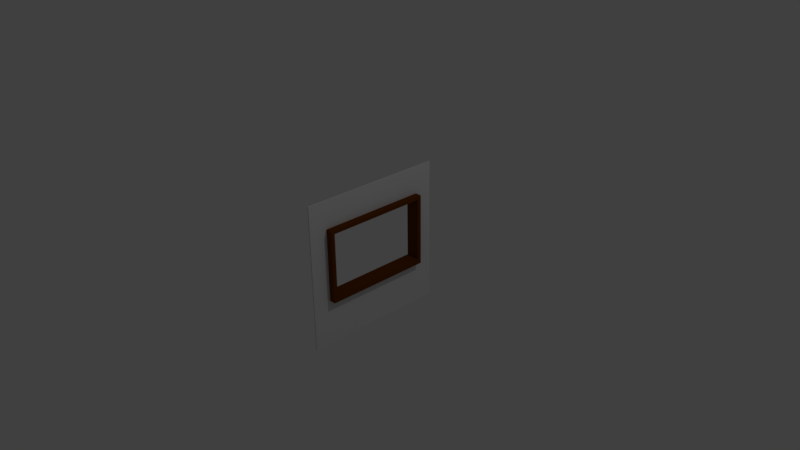 # Source: WindowWall.blend  (saved by Blender 2.77.0; exported with 4.5.12 LTS)
import bpy
from mathutils import Matrix  # noqa: F401  (used for matrix-valued properties, if any)

bpy.ops.wm.read_factory_settings(use_empty=True)
scene = bpy.context.scene
scene.name = 'Scene'

# ---- collections
col_collection_1 = bpy.data.collections.new('Collection 1'); scene.collection.children.link(col_collection_1)

# ---- materials (node trees are filled in below, after node groups)
mat_sill = bpy.data.materials.new('Sill')
mat_sill.alpha_threshold = 0.0
mat_sill.use_transparent_shadow = False
mat_sill.diffuse_color = (0.1473, 0.03856, 0.0, 1.0)
mat_sill.roughness = 0.5
mat_wall = bpy.data.materials.new('Wall')
mat_wall.alpha_threshold = 0.0
mat_wall.use_transparent_shadow = False
mat_wall.diffuse_color = (0.7613, 0.7613, 0.7613, 1.0)
mat_wall.roughness = 0.5
mat_wall.line_color = (0.0, 0.0, 0.0, 1.0)

# ---- material node trees

# ---- world
world_world = bpy.data.worlds.new('World'); scene.world = world_world
world_world.color = (0.05088, 0.05088, 0.05088)
world_world.use_sun_shadow = False
world_world.sun_shadow_jitter_overblur = 0.0
world_world.cycles.sampling_method = 'MANUAL'

# ---- cameras
cam_camera = bpy.data.cameras.new('Camera')
cam_camera.clip_end = 100.0
cam_camera.lens = 35.0
cam_camera.sensor_width = 32.0
cam_camera.sensor_height = 18.0
cam_camera.ortho_scale = 7.314
cam_camera.dof.focus_distance = 0.0
cam_camera.dof.aperture_fstop = 128.0

# ---- lights
light_lamp = bpy.data.lights.new('Lamp', 'POINT')
light_lamp.transmission_factor = 0.0
light_lamp.cutoff_distance = 30.0
light_lamp.energy = 100.0
light_lamp.shadow_buffer_clip_start = 1.001
light_lamp.shadow_soft_size = 0.1
light_lamp.shadow_maximum_resolution = 0.006
light_lamp.use_absolute_resolution = True

# ---- meshes
me_cube_001 = bpy.data.meshes.new('Cube.001')
me_cube_001.from_pydata([(-0.1, -0.6992, 0.5724), (-0.1, -0.6992, -0.3053), (-0.1, -0.75, -0.3788), (-0.1, -0.75, 0.6212), (-0.1, 0.75, 0.6212), (-0.1, 0.6992, 0.5724), (-0.1, 0.6992, -0.3053), (-0.1, 0.75, -0.3788), (0.1, -0.75, 0.6212), (0.1, -0.75, -0.3788), (0.1, 0.75, 0.6212), (0.1, 0.75, -0.3788), (0.1, -0.6992, -0.3053), (0.1, 0.6992, 0.5724), (0.1, 0.6992, -0.3053), (0.1, -0.6992, 0.5724)], [], [(0, 1, 2, 3, 4, 5), (1, 6, 5, 4, 7, 2), (8, 3, 2, 9), (8, 10, 4, 3), (4, 10, 11, 7), (2, 7, 11, 9), (12, 9, 11, 10, 13, 14), (15, 13, 10, 8, 9, 12), (5, 6, 14, 13), (13, 15, 0, 5), (6, 1, 12, 14), (15, 12, 1, 0)])
_uv = me_cube_001.uv_layers.new(name='UVMap')
_uv.uv.foreach_set('vector', [0.4034, 0.5182, 0.7409, 0.5182, 0.7692, 0.5363, 0.3846, 0.5363, 0.3846, 4.262e-08, 0.4034, 0.01816, 0.7409, 0.5182, 0.7409, 0.01816, 0.4034, 0.01816, 0.3846, 4.262e-08, 0.7692, 0.0, 0.7692, 0.5363, 0.0, 0.5363, 0.07692, 0.5363, 0.07692, 0.8939, 3.152e-08, 0.8939, 0.8462, 0.0, 0.8462, 0.5363, 0.7692, 0.5363, 0.7692, 0.0, 0.07692, 0.5363, 0.1538, 0.5363, 0.1538, 0.8939, 0.07692, 0.8939, 0.8462, 0.5363, 0.8462, 0.0, 0.9231, 0.0, 0.9231, 0.5363, 0.3563, 0.01816, 0.3846, 0.0, 0.3846, 0.5363, 1.834e-07, 0.5363, 0.01875, 0.5182, 0.3563, 0.5182, 0.01875, 0.01816, 0.01875, 0.5182, 1.834e-07, 0.5363, 0.0, 1.279e-07, 0.3846, 0.0, 0.3563, 0.01816, 0.2308, 0.5363, 0.2308, 0.8502, 0.1538, 0.8502, 0.1538, 0.5363, 1.0, 0.0, 1.0, 0.5, 0.9231, 0.5, 0.9231, 0.0, 0.9231, 1.0, 0.9231, 0.5, 1.0, 0.5, 1.0, 1.0, 0.3077, 0.5363, 0.3077, 0.8502, 0.2308, 0.8502, 0.2308, 0.5363])
me_cube_001.materials.append(mat_sill)
me_cube_001.use_remesh_preserve_volume = False
me_cube_001.use_remesh_preserve_attributes = False
me_cube_001.use_mirror_vertex_groups = False
me_cube_001.update()
me_cube = bpy.data.meshes.new('Cube')
me_cube.from_pydata([(0.01, 1.0, -1.0), (0.01, -1.0, -1.0), (-0.01, -1.0, -1.0), (-0.01, 1.0, -1.0), (0.01, 1.0, 1.0), (-0.01, 1.0, 1.0), (0.01, -0.75, -0.3788), (0.01, 0.75, 0.6212), (0.01, 0.75, -0.3788), (0.01, -0.75, 0.6212), (0.01, -1.0, 1.0), (-0.01, -1.0, 1.0), (-0.01, -0.75, 0.6212), (-0.01, -0.75, -0.3788), (-0.01, 0.75, 0.6212), (-0.01, 0.75, -0.3788)], [], [(0, 1, 2, 3), (4, 0, 3, 5), (6, 1, 0, 4, 7, 8), (9, 7, 4, 10, 1, 6), (1, 10, 11, 2), (12, 13, 2, 11, 5, 14), (13, 15, 14, 5, 3, 2), (4, 5, 11, 10), (14, 15, 8, 7), (7, 9, 12, 14), (15, 13, 6, 8), (9, 6, 13, 12)])
_uv = me_cube.uv_layers.new(name='UVMap')
_uv.uv.foreach_set('vector', [0.8784, 0.7707, 0.5002, 0.7707, 0.5001, 0.7641, 0.8784, 0.7641, 0.5001, 0.7639, 0.5001, 0.3856, 0.5067, 0.3855, 0.5067, 0.7638, 0.1282, 0.3088, 0.003982, 6.258e-05, 0.998, 6.247e-05, 0.998, 0.9941, 0.8738, 0.8058, 0.8738, 0.3088, 0.1282, 0.8058, 0.8738, 0.8058, 0.998, 0.9941, 0.003982, 0.9941, 0.003982, 6.258e-05, 0.1282, 0.3088, 0.5067, 0.0001199, 0.5067, 0.3784, 0.5001, 0.3784, 0.5001, 0.0001586, 0.1282, 0.8067, 0.1282, 0.3097, 0.003982, 0.0009798, 0.003982, 0.995, 0.998, 0.995, 0.8738, 0.8067, 0.1282, 0.3097, 0.8738, 0.3097, 0.8738, 0.8067, 0.998, 0.995, 0.998, 0.0009798, 0.003982, 0.0009798, 0.8785, 0.3787, 0.8784, 0.3853, 0.5001, 0.3853, 0.5002, 0.3787, 0.0, 0.0, 0.0, 0.0, 0.0, 0.0, 0.0, 0.0, 0.0, 0.0, 0.0, 0.0, 0.0, 0.0, 0.0, 0.0, 0.0, 0.0, 0.0, 0.0, 0.0, 0.0, 0.0, 0.0, 0.0, 0.0, 0.0, 0.0, 0.0, 0.0, 0.0, 0.0])
me_cube.materials.append(mat_wall)
me_cube.use_remesh_preserve_volume = False
me_cube.use_remesh_preserve_attributes = False
me_cube.use_mirror_vertex_groups = False
me_cube.update()

# ---- objects
ob_cube_001 = bpy.data.objects.new('Cube.001', me_cube_001)
ob_cube = bpy.data.objects.new('Cube', me_cube)
ob_lamp = bpy.data.objects.new('Lamp', light_lamp)
ob_camera = bpy.data.objects.new('Camera', cam_camera)

# ---- transforms, parenting, visibility, modifiers, constraints
ob_cube_001.location = (0.0, 0.0, 0.0)
ob_cube_001.lineart.crease_threshold = 0.0
ob_cube.location = (0.0, 0.0, 0.0)
ob_cube.lock_rotations_4d = False
ob_cube.empty_display_type = 'ARROWS'
ob_cube.lineart.crease_threshold = 0.0
ob_lamp.location = (4.076, 1.005, 5.904)
ob_lamp.rotation_euler = (0.6503, 0.05522, 1.866)
ob_lamp.lock_rotations_4d = False
ob_lamp.empty_display_type = 'ARROWS'
ob_lamp.color = (0.0, 0.0, 0.0, 0.0)
ob_lamp.lineart.crease_threshold = 0.0
ob_camera.location = (7.481, -6.508, 5.344)
ob_camera.rotation_euler = (1.109, 0.01082, 0.8149)
ob_camera.lock_rotations_4d = False
ob_camera.empty_display_type = 'ARROWS'
ob_camera.color = (0.0, 0.0, 0.0, 0.0)
ob_camera.display_type = 'WIRE'
ob_camera.lineart.crease_threshold = 0.0

# ---- collection membership
col_collection_1.objects.link(ob_cube_001)
col_collection_1.objects.link(ob_cube)
col_collection_1.objects.link(ob_lamp)
col_collection_1.objects.link(ob_camera)

# ---- scene / render settings (as saved in the file)
scene.camera = ob_camera
scene.frame_start = 1; scene.frame_end = 250; scene.frame_set(1)
scene.render.engine = 'BLENDER_EEVEE_NEXT'
scene.render.resolution_percentage = 50
scene.render.dither_intensity = 0.0
scene.cycles.use_denoising = False
scene.cycles.samples = 128
scene.cycles.sampling_pattern = 'TABULATED_SOBOL'
scene.cycles.light_sampling_threshold = 0.0
scene.cycles.use_adaptive_sampling = False
scene.cycles.use_light_tree = False
scene.cycles.blur_glossy = 0.0
scene.cycles.sample_clamp_indirect = 0.0
scene.view_settings.view_transform = 'Standard'
bpy.context.view_layer.update()
